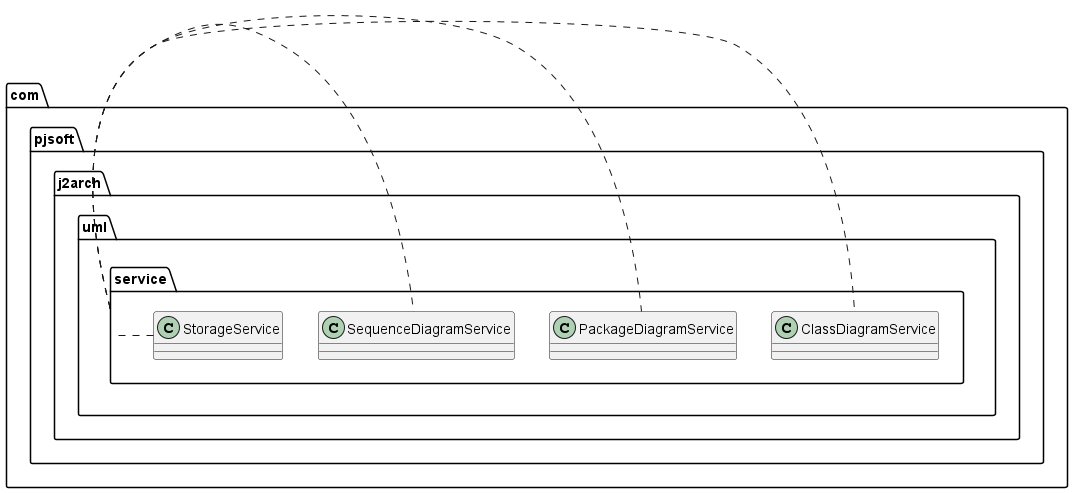

The diagram above was rendered by PlantUML. Its source (embedded in the PNG):
@startuml
package com.pjsoft.j2arch.uml.service {
    com.pjsoft.j2arch.uml.service.ClassDiagramService
    com.pjsoft.j2arch.uml.service.PackageDiagramService
    com.pjsoft.j2arch.uml.service.SequenceDiagramService
    com.pjsoft.j2arch.uml.service.StorageService
}
@enduml